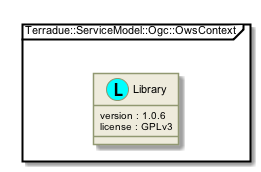

The diagram above was rendered by PlantUML. Its source (embedded in the PNG):
@startuml

skinparam backgroundColor #FFFFFF


skinparam sequence {

        ActorBorderColor #000000
   
        ArrowColor #919871 
        ArrowFontSize 8
        ArrowFontStyle plain
        ArrowFontName Arial
        
        LifeLineBorderColor #919871
        LifeLineBackgroundColor #EEEBDC

        ParticipantBorderColor #919871
        ParticipantBackgroundColor #EEEBDC
        ParticipantFontName Arial
        ParticipantFontSize 10
        ParticipantFontColor #000000

        ActorBackgroundColor #EEEBDC
        ActorFontColor #000000
        ActorFontSize 10
        ActorFontName Arial
         
}

skinparam class {

	ArrowFontColor #000000
	ArrowFontSize 10
	ArrowFontStyle plain
	ArrowFontName Arial
	
	AttributeFontColor #000000
	AttributeFontSize 10
	AttributeIconSize 11
	AttributeFontStyle plain
	AttributeFontName Arial

	FontColor #000000
	FontSize 11
	FontStyle plain
	FontName Arial

	StereotypeFontColor #000000
	StereotypeFontSize 10
	StereotypeFontStyle plain
	StereotypeFontName Arial

	BackgroundColor #EEEBDC
 	ArrowColor #919871
 	BorderColor #919871
 	
 }
 
skinparam component {
 
	FontSize 11 
 	BackgroundColor #EEEBDC
 	InterfaceBackgroundColor white
	InterfaceBorderColor black
 	BorderColor #919871
	ArrowColor black
 	ArrowFontColor #777777
 	FontName Arial
 	ArrowFontName Arial
	
	

}

skinparam package {
	FontColor black
	FontSize 11
	FontStyle plain
	FontName Arial
}

skinparam state {
	BackgroundColor #EEEBDC
	BorderColor #919871
	ArrowColor  black
	

	FontColor black
	FontSize 11
	FontStyle plain
	FontName Arial

	ArrowFontColor black
	ArrowFontSize 11
	ArrowFontStyle plain
	ArrowFontName Arial
	AttributeFontColor black
	AttributeFontSize 11
	AttributeFontStyle plain
	AttributeFontName Arial
	
}

skinparam activity {
	
	ArrowColor black
	BackgroundColor #EEEBDC
	BorderColor #919871
	StartColor black
	EndColor black
	BarColor #919871
	
	FontColor black
	FontSize 11
	FontStyle plain
	FontName Arial

	ArrowFontColor black
	ArrowFontSize 11
	ArrowFontStyle plain
	ArrowFontName Arial

}

skinparam usecase {
	
	BackgroundColor #EEEBDC
 	InterfaceBackgroundColor white
	InterfaceBorderColor black
 	BorderColor #919871
	ArrowColor black
	ActorBorderColor #919871
	ActorFontName Courier

}
skinparam backgroundColor #FFFFFF
skinparam componentStyle uml2
package "Terradue::ServiceModel::Ogc::OwsContext" <<Frame>> {
  class "Library" as namespace_terradue_1_1_service_model_1_1_ogc_1_1_ows_context << (L, cyan) >> [[../technology/packages/namespace_terradue_1_1_service_model_1_1_ogc_1_1_ows_context.html]] {
     version : 1.0.6 
     license : GPLv3
  }
}

@enduml